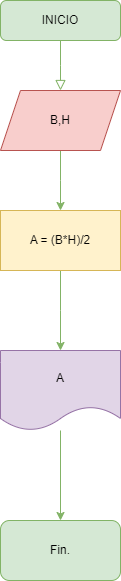

The diagram above was exported from draw.io. Its source (the exported page's mxGraphModel, read from the mxfile embedded in the PNG):
<mxGraphModel dx="476" dy="230" grid="1" gridSize="10" guides="1" tooltips="1" connect="1" arrows="1" fold="1" page="1" pageScale="1" pageWidth="827" pageHeight="1169" math="0" shadow="0">
  <root>
    <mxCell id="WIyWlLk6GJQsqaUBKTNV-0" />
    <mxCell id="WIyWlLk6GJQsqaUBKTNV-1" parent="WIyWlLk6GJQsqaUBKTNV-0" />
    <mxCell id="WIyWlLk6GJQsqaUBKTNV-2" value="" style="rounded=0;html=1;jettySize=auto;orthogonalLoop=1;fontSize=11;endArrow=block;endFill=0;endSize=8;strokeWidth=1;shadow=0;labelBackgroundColor=none;edgeStyle=orthogonalEdgeStyle;fillColor=#d5e8d4;strokeColor=#82b366;" parent="WIyWlLk6GJQsqaUBKTNV-1" source="WIyWlLk6GJQsqaUBKTNV-3" edge="1">
      <mxGeometry relative="1" as="geometry">
        <mxPoint x="220" y="170.00000000000006" as="targetPoint" />
      </mxGeometry>
    </mxCell>
    <mxCell id="WIyWlLk6GJQsqaUBKTNV-3" value="INICIO" style="rounded=1;whiteSpace=wrap;html=1;fontSize=12;glass=0;strokeWidth=1;shadow=0;fillColor=#d5e8d4;strokeColor=#82b366;" parent="WIyWlLk6GJQsqaUBKTNV-1" vertex="1">
      <mxGeometry x="160" y="80" width="120" height="40" as="geometry" />
    </mxCell>
    <mxCell id="JMCiuWvAzBVo5LQW8y9L-1" value="" style="edgeStyle=orthogonalEdgeStyle;rounded=0;orthogonalLoop=1;jettySize=auto;html=1;fillColor=#d5e8d4;strokeColor=#82b366;" edge="1" parent="WIyWlLk6GJQsqaUBKTNV-1" source="JMCiuWvAzBVo5LQW8y9L-0">
      <mxGeometry relative="1" as="geometry">
        <mxPoint x="220" y="290" as="targetPoint" />
      </mxGeometry>
    </mxCell>
    <mxCell id="JMCiuWvAzBVo5LQW8y9L-0" value="B,H" style="shape=parallelogram;perimeter=parallelogramPerimeter;whiteSpace=wrap;html=1;fixedSize=1;fillColor=#f8cecc;strokeColor=#b85450;" vertex="1" parent="WIyWlLk6GJQsqaUBKTNV-1">
      <mxGeometry x="160" y="170" width="120" height="60" as="geometry" />
    </mxCell>
    <mxCell id="JMCiuWvAzBVo5LQW8y9L-3" value="" style="edgeStyle=orthogonalEdgeStyle;rounded=0;orthogonalLoop=1;jettySize=auto;html=1;fillColor=#d5e8d4;strokeColor=#82b366;" edge="1" parent="WIyWlLk6GJQsqaUBKTNV-1" source="JMCiuWvAzBVo5LQW8y9L-2">
      <mxGeometry relative="1" as="geometry">
        <mxPoint x="220" y="430" as="targetPoint" />
      </mxGeometry>
    </mxCell>
    <mxCell id="JMCiuWvAzBVo5LQW8y9L-2" value="A = (B*H)/2" style="rounded=0;whiteSpace=wrap;html=1;fillColor=#fff2cc;strokeColor=#d6b656;" vertex="1" parent="WIyWlLk6GJQsqaUBKTNV-1">
      <mxGeometry x="160" y="290" width="120" height="60" as="geometry" />
    </mxCell>
    <mxCell id="JMCiuWvAzBVo5LQW8y9L-6" value="" style="edgeStyle=orthogonalEdgeStyle;rounded=0;orthogonalLoop=1;jettySize=auto;html=1;fillColor=#d5e8d4;strokeColor=#82b366;" edge="1" parent="WIyWlLk6GJQsqaUBKTNV-1" source="JMCiuWvAzBVo5LQW8y9L-4" target="JMCiuWvAzBVo5LQW8y9L-5">
      <mxGeometry relative="1" as="geometry" />
    </mxCell>
    <mxCell id="JMCiuWvAzBVo5LQW8y9L-4" value="A" style="shape=document;whiteSpace=wrap;html=1;boundedLbl=1;fillColor=#e1d5e7;strokeColor=#9673a6;" vertex="1" parent="WIyWlLk6GJQsqaUBKTNV-1">
      <mxGeometry x="160" y="430" width="120" height="80" as="geometry" />
    </mxCell>
    <mxCell id="JMCiuWvAzBVo5LQW8y9L-5" value="Fin." style="rounded=1;whiteSpace=wrap;html=1;fillColor=#d5e8d4;strokeColor=#82b366;" vertex="1" parent="WIyWlLk6GJQsqaUBKTNV-1">
      <mxGeometry x="160" y="600" width="120" height="60" as="geometry" />
    </mxCell>
  </root>
</mxGraphModel>